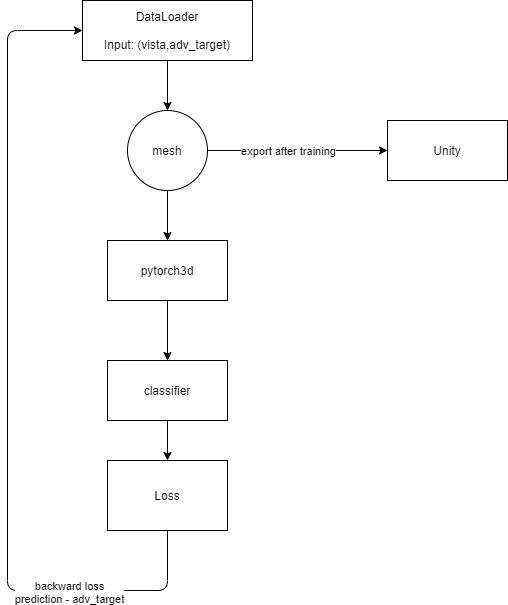

The diagram above was exported from draw.io. Its source (the exported page's mxGraphModel, read from the mxfile embedded in the PNG):
<mxGraphModel dx="1374" dy="800" grid="1" gridSize="10" guides="1" tooltips="1" connect="1" arrows="1" fold="1" page="1" pageScale="1" pageWidth="827" pageHeight="1169" math="0" shadow="0">
  <root>
    <mxCell id="0" />
    <mxCell id="1" parent="0" />
    <mxCell id="2" value="pytorch3d" style="rounded=0;whiteSpace=wrap;html=1;" vertex="1" parent="1">
      <mxGeometry x="340" y="260" width="120" height="60" as="geometry" />
    </mxCell>
    <mxCell id="5" style="edgeStyle=orthogonalEdgeStyle;rounded=0;orthogonalLoop=1;jettySize=auto;html=1;exitX=0.5;exitY=1;exitDx=0;exitDy=0;entryX=0.5;entryY=0;entryDx=0;entryDy=0;" edge="1" parent="1" source="3" target="2">
      <mxGeometry relative="1" as="geometry" />
    </mxCell>
    <mxCell id="14" style="edgeStyle=orthogonalEdgeStyle;rounded=0;orthogonalLoop=1;jettySize=auto;html=1;exitX=1;exitY=0.5;exitDx=0;exitDy=0;" edge="1" parent="1" source="3" target="15">
      <mxGeometry relative="1" as="geometry">
        <mxPoint x="680" y="170" as="targetPoint" />
      </mxGeometry>
    </mxCell>
    <mxCell id="16" value="export after training" style="edgeLabel;html=1;align=center;verticalAlign=middle;resizable=0;points=[];" vertex="1" connectable="0" parent="14">
      <mxGeometry x="0.2" y="-1" relative="1" as="geometry">
        <mxPoint x="-28" y="-1" as="offset" />
      </mxGeometry>
    </mxCell>
    <mxCell id="3" value="mesh" style="ellipse;whiteSpace=wrap;html=1;aspect=fixed;" vertex="1" parent="1">
      <mxGeometry x="360" y="130" width="80" height="80" as="geometry" />
    </mxCell>
    <mxCell id="6" value="classifier" style="rounded=0;whiteSpace=wrap;html=1;" vertex="1" parent="1">
      <mxGeometry x="340" y="380" width="120" height="60" as="geometry" />
    </mxCell>
    <mxCell id="7" value="" style="endArrow=classic;html=1;exitX=0.5;exitY=1;exitDx=0;exitDy=0;entryX=0.5;entryY=0;entryDx=0;entryDy=0;" edge="1" parent="1" source="2" target="6">
      <mxGeometry width="50" height="50" relative="1" as="geometry">
        <mxPoint x="605" y="430" as="sourcePoint" />
        <mxPoint x="655" y="380" as="targetPoint" />
      </mxGeometry>
    </mxCell>
    <mxCell id="8" value="" style="endArrow=classic;html=1;exitX=0.5;exitY=1;exitDx=0;exitDy=0;" edge="1" parent="1" source="6" target="9">
      <mxGeometry width="50" height="50" relative="1" as="geometry">
        <mxPoint x="605" y="430" as="sourcePoint" />
        <mxPoint x="405" y="440" as="targetPoint" />
      </mxGeometry>
    </mxCell>
    <mxCell id="9" value="Loss" style="rounded=0;whiteSpace=wrap;html=1;" vertex="1" parent="1">
      <mxGeometry x="340" y="480" width="120" height="70" as="geometry" />
    </mxCell>
    <mxCell id="11" value="DataLoader&lt;br&gt;&lt;br&gt;Input: (vista,adv_target)" style="rounded=0;whiteSpace=wrap;html=1;" vertex="1" parent="1">
      <mxGeometry x="315" y="20" width="170" height="60" as="geometry" />
    </mxCell>
    <mxCell id="12" value="" style="endArrow=classic;html=1;exitX=0.5;exitY=1;exitDx=0;exitDy=0;entryX=0.5;entryY=0;entryDx=0;entryDy=0;" edge="1" parent="1" source="11" target="3">
      <mxGeometry width="50" height="50" relative="1" as="geometry">
        <mxPoint x="605" y="430" as="sourcePoint" />
        <mxPoint x="655" y="380" as="targetPoint" />
      </mxGeometry>
    </mxCell>
    <mxCell id="15" value="Unity" style="rounded=0;whiteSpace=wrap;html=1;" vertex="1" parent="1">
      <mxGeometry x="620" y="140" width="120" height="60" as="geometry" />
    </mxCell>
    <mxCell id="17" value="" style="endArrow=classic;html=1;exitX=0.5;exitY=1;exitDx=0;exitDy=0;entryX=0;entryY=0.5;entryDx=0;entryDy=0;" edge="1" parent="1" source="9" target="11">
      <mxGeometry width="50" height="50" relative="1" as="geometry">
        <mxPoint x="390" y="430" as="sourcePoint" />
        <mxPoint x="290" y="240" as="targetPoint" />
        <Array as="points">
          <mxPoint x="400" y="610" />
          <mxPoint x="240" y="610" />
          <mxPoint x="240" y="50" />
        </Array>
      </mxGeometry>
    </mxCell>
    <mxCell id="18" value="backward loss&lt;br&gt;prediction - adv_target" style="edgeLabel;html=1;align=center;verticalAlign=middle;resizable=0;points=[];" vertex="1" connectable="0" parent="17">
      <mxGeometry x="-0.6281" y="1" relative="1" as="geometry">
        <mxPoint as="offset" />
      </mxGeometry>
    </mxCell>
  </root>
</mxGraphModel>